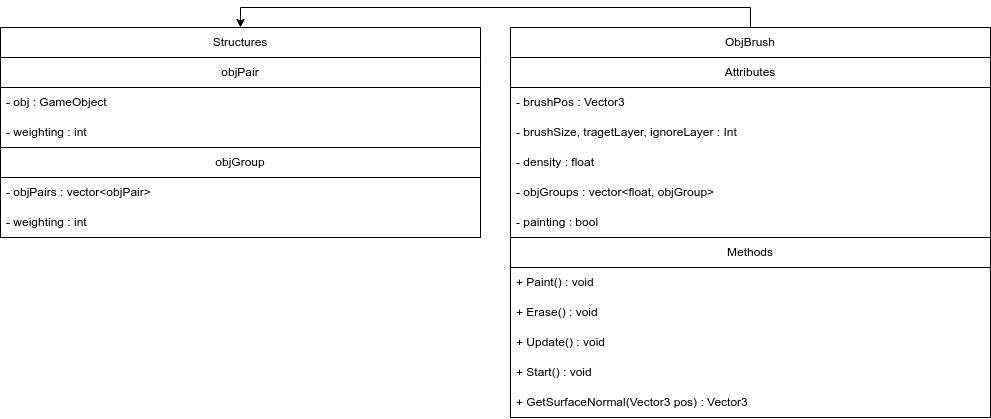

The diagram above was exported from draw.io. Its source (the exported page's mxGraphModel, read from the mxfile embedded in the PNG):
<mxGraphModel dx="-554" dy="-494" grid="1" gridSize="10" guides="1" tooltips="1" connect="1" arrows="1" fold="1" page="1" pageScale="1" pageWidth="827" pageHeight="1169" math="0" shadow="0">
  <root>
    <mxCell id="0" />
    <mxCell id="1" parent="0" />
    <mxCell id="rmBLCzG0QHtLTSG3QSKn-2" style="edgeStyle=orthogonalEdgeStyle;rounded=0;orthogonalLoop=1;jettySize=auto;html=1;exitX=0.5;exitY=0;exitDx=0;exitDy=0;entryX=0.5;entryY=0;entryDx=0;entryDy=0;" edge="1" parent="1" source="g0O5y27B0ElMKPDipZmj-1" target="yiR0UHVbZMnhr4C7ULBh-4">
      <mxGeometry relative="1" as="geometry" />
    </mxCell>
    <mxCell id="g0O5y27B0ElMKPDipZmj-1" value="ObjBrush" style="swimlane;fontStyle=0;childLayout=stackLayout;horizontal=1;startSize=30;horizontalStack=0;resizeParent=1;resizeParentMax=0;resizeLast=0;collapsible=1;marginBottom=0;whiteSpace=wrap;html=1;" parent="1" vertex="1">
      <mxGeometry x="2300" y="1450" width="480" height="390" as="geometry" />
    </mxCell>
    <mxCell id="g0O5y27B0ElMKPDipZmj-2" value="Attributes" style="swimlane;fontStyle=0;childLayout=stackLayout;horizontal=1;startSize=30;horizontalStack=0;resizeParent=1;resizeParentMax=0;resizeLast=0;collapsible=1;marginBottom=0;whiteSpace=wrap;html=1;align=center;" parent="g0O5y27B0ElMKPDipZmj-1" vertex="1">
      <mxGeometry y="30" width="480" height="180" as="geometry">
        <mxRectangle y="30" width="480" height="30" as="alternateBounds" />
      </mxGeometry>
    </mxCell>
    <mxCell id="g0O5y27B0ElMKPDipZmj-3" value="- brushPos : Vector3" style="text;strokeColor=none;fillColor=none;align=left;verticalAlign=middle;spacingLeft=4;spacingRight=4;overflow=hidden;points=[[0,0.5],[1,0.5]];portConstraint=eastwest;rotatable=0;whiteSpace=wrap;html=1;fontColor=default;" parent="g0O5y27B0ElMKPDipZmj-2" vertex="1">
      <mxGeometry y="30" width="480" height="30" as="geometry" />
    </mxCell>
    <mxCell id="g0O5y27B0ElMKPDipZmj-12" value="- brushSize, tragetLayer, ignoreLayer : Int" style="text;strokeColor=none;fillColor=none;align=left;verticalAlign=middle;spacingLeft=4;spacingRight=4;overflow=hidden;points=[[0,0.5],[1,0.5]];portConstraint=eastwest;rotatable=0;whiteSpace=wrap;html=1;fontColor=default;" parent="g0O5y27B0ElMKPDipZmj-2" vertex="1">
      <mxGeometry y="60" width="480" height="30" as="geometry" />
    </mxCell>
    <mxCell id="g0O5y27B0ElMKPDipZmj-13" value="- density : float" style="text;strokeColor=none;fillColor=none;align=left;verticalAlign=middle;spacingLeft=4;spacingRight=4;overflow=hidden;points=[[0,0.5],[1,0.5]];portConstraint=eastwest;rotatable=0;whiteSpace=wrap;html=1;fontColor=default;" parent="g0O5y27B0ElMKPDipZmj-2" vertex="1">
      <mxGeometry y="90" width="480" height="30" as="geometry" />
    </mxCell>
    <mxCell id="g0O5y27B0ElMKPDipZmj-14" value="- objGroups : vector&amp;lt;float, objGroup&amp;gt;" style="text;strokeColor=none;fillColor=none;align=left;verticalAlign=middle;spacingLeft=4;spacingRight=4;overflow=hidden;points=[[0,0.5],[1,0.5]];portConstraint=eastwest;rotatable=0;whiteSpace=wrap;html=1;fontColor=default;" parent="g0O5y27B0ElMKPDipZmj-2" vertex="1">
      <mxGeometry y="120" width="480" height="30" as="geometry" />
    </mxCell>
    <mxCell id="g0O5y27B0ElMKPDipZmj-15" value="- painting : bool" style="text;strokeColor=none;fillColor=none;align=left;verticalAlign=middle;spacingLeft=4;spacingRight=4;overflow=hidden;points=[[0,0.5],[1,0.5]];portConstraint=eastwest;rotatable=0;whiteSpace=wrap;html=1;fontColor=default;" parent="g0O5y27B0ElMKPDipZmj-2" vertex="1">
      <mxGeometry y="150" width="480" height="30" as="geometry" />
    </mxCell>
    <mxCell id="g0O5y27B0ElMKPDipZmj-4" value="Methods" style="swimlane;fontStyle=0;childLayout=stackLayout;horizontal=1;startSize=30;horizontalStack=0;resizeParent=1;resizeParentMax=0;resizeLast=0;collapsible=1;marginBottom=0;whiteSpace=wrap;html=1;" parent="g0O5y27B0ElMKPDipZmj-1" vertex="1">
      <mxGeometry y="210" width="480" height="180" as="geometry">
        <mxRectangle y="60" width="480" height="30" as="alternateBounds" />
      </mxGeometry>
    </mxCell>
    <mxCell id="g0O5y27B0ElMKPDipZmj-5" value="+ Paint() : void" style="text;strokeColor=none;fillColor=none;align=left;verticalAlign=middle;spacingLeft=4;spacingRight=4;overflow=hidden;points=[[0,0.5],[1,0.5]];portConstraint=eastwest;rotatable=0;whiteSpace=wrap;html=1;" parent="g0O5y27B0ElMKPDipZmj-4" vertex="1">
      <mxGeometry y="30" width="480" height="30" as="geometry" />
    </mxCell>
    <mxCell id="g0O5y27B0ElMKPDipZmj-16" value="+ Erase() : void" style="text;strokeColor=none;fillColor=none;align=left;verticalAlign=middle;spacingLeft=4;spacingRight=4;overflow=hidden;points=[[0,0.5],[1,0.5]];portConstraint=eastwest;rotatable=0;whiteSpace=wrap;html=1;" parent="g0O5y27B0ElMKPDipZmj-4" vertex="1">
      <mxGeometry y="60" width="480" height="30" as="geometry" />
    </mxCell>
    <mxCell id="yiR0UHVbZMnhr4C7ULBh-1" value="+ Update() : void" style="text;strokeColor=none;fillColor=none;align=left;verticalAlign=middle;spacingLeft=4;spacingRight=4;overflow=hidden;points=[[0,0.5],[1,0.5]];portConstraint=eastwest;rotatable=0;whiteSpace=wrap;html=1;" parent="g0O5y27B0ElMKPDipZmj-4" vertex="1">
      <mxGeometry y="90" width="480" height="30" as="geometry" />
    </mxCell>
    <mxCell id="yiR0UHVbZMnhr4C7ULBh-2" value="+ Start() : void" style="text;strokeColor=none;fillColor=none;align=left;verticalAlign=middle;spacingLeft=4;spacingRight=4;overflow=hidden;points=[[0,0.5],[1,0.5]];portConstraint=eastwest;rotatable=0;whiteSpace=wrap;html=1;" parent="g0O5y27B0ElMKPDipZmj-4" vertex="1">
      <mxGeometry y="120" width="480" height="30" as="geometry" />
    </mxCell>
    <mxCell id="yiR0UHVbZMnhr4C7ULBh-3" value="+ GetSurfaceNormal(Vector3 pos) : Vector3" style="text;strokeColor=none;fillColor=none;align=left;verticalAlign=middle;spacingLeft=4;spacingRight=4;overflow=hidden;points=[[0,0.5],[1,0.5]];portConstraint=eastwest;rotatable=0;whiteSpace=wrap;html=1;" parent="g0O5y27B0ElMKPDipZmj-4" vertex="1">
      <mxGeometry y="150" width="480" height="30" as="geometry" />
    </mxCell>
    <mxCell id="yiR0UHVbZMnhr4C7ULBh-4" value="Structures" style="swimlane;fontStyle=0;childLayout=stackLayout;horizontal=1;startSize=30;horizontalStack=0;resizeParent=1;resizeParentMax=0;resizeLast=0;collapsible=1;marginBottom=0;whiteSpace=wrap;html=1;" parent="1" vertex="1">
      <mxGeometry x="1790" y="1450" width="480" height="210" as="geometry" />
    </mxCell>
    <mxCell id="yiR0UHVbZMnhr4C7ULBh-5" value="objPair" style="swimlane;fontStyle=0;childLayout=stackLayout;horizontal=1;startSize=30;horizontalStack=0;resizeParent=1;resizeParentMax=0;resizeLast=0;collapsible=1;marginBottom=0;whiteSpace=wrap;html=1;align=center;" parent="yiR0UHVbZMnhr4C7ULBh-4" vertex="1">
      <mxGeometry y="30" width="480" height="90" as="geometry">
        <mxRectangle y="30" width="480" height="30" as="alternateBounds" />
      </mxGeometry>
    </mxCell>
    <mxCell id="yiR0UHVbZMnhr4C7ULBh-6" value="- obj : GameObject" style="text;strokeColor=none;fillColor=none;align=left;verticalAlign=middle;spacingLeft=4;spacingRight=4;overflow=hidden;points=[[0,0.5],[1,0.5]];portConstraint=eastwest;rotatable=0;whiteSpace=wrap;html=1;fontColor=default;" parent="yiR0UHVbZMnhr4C7ULBh-5" vertex="1">
      <mxGeometry y="30" width="480" height="30" as="geometry" />
    </mxCell>
    <mxCell id="yiR0UHVbZMnhr4C7ULBh-7" value="- weighting : int" style="text;strokeColor=none;fillColor=none;align=left;verticalAlign=middle;spacingLeft=4;spacingRight=4;overflow=hidden;points=[[0,0.5],[1,0.5]];portConstraint=eastwest;rotatable=0;whiteSpace=wrap;html=1;fontColor=default;" parent="yiR0UHVbZMnhr4C7ULBh-5" vertex="1">
      <mxGeometry y="60" width="480" height="30" as="geometry" />
    </mxCell>
    <mxCell id="yiR0UHVbZMnhr4C7ULBh-17" value="objGroup" style="swimlane;fontStyle=0;childLayout=stackLayout;horizontal=1;startSize=30;horizontalStack=0;resizeParent=1;resizeParentMax=0;resizeLast=0;collapsible=1;marginBottom=0;whiteSpace=wrap;html=1;align=center;" parent="yiR0UHVbZMnhr4C7ULBh-4" vertex="1">
      <mxGeometry y="120" width="480" height="90" as="geometry">
        <mxRectangle y="30" width="480" height="30" as="alternateBounds" />
      </mxGeometry>
    </mxCell>
    <mxCell id="yiR0UHVbZMnhr4C7ULBh-18" value="- objPairs : vector&amp;lt;objPair&amp;gt;" style="text;strokeColor=none;fillColor=none;align=left;verticalAlign=middle;spacingLeft=4;spacingRight=4;overflow=hidden;points=[[0,0.5],[1,0.5]];portConstraint=eastwest;rotatable=0;whiteSpace=wrap;html=1;fontColor=default;" parent="yiR0UHVbZMnhr4C7ULBh-17" vertex="1">
      <mxGeometry y="30" width="480" height="30" as="geometry" />
    </mxCell>
    <mxCell id="yiR0UHVbZMnhr4C7ULBh-19" value="- weighting : int" style="text;strokeColor=none;fillColor=none;align=left;verticalAlign=middle;spacingLeft=4;spacingRight=4;overflow=hidden;points=[[0,0.5],[1,0.5]];portConstraint=eastwest;rotatable=0;whiteSpace=wrap;html=1;fontColor=default;" parent="yiR0UHVbZMnhr4C7ULBh-17" vertex="1">
      <mxGeometry y="60" width="480" height="30" as="geometry" />
    </mxCell>
  </root>
</mxGraphModel>